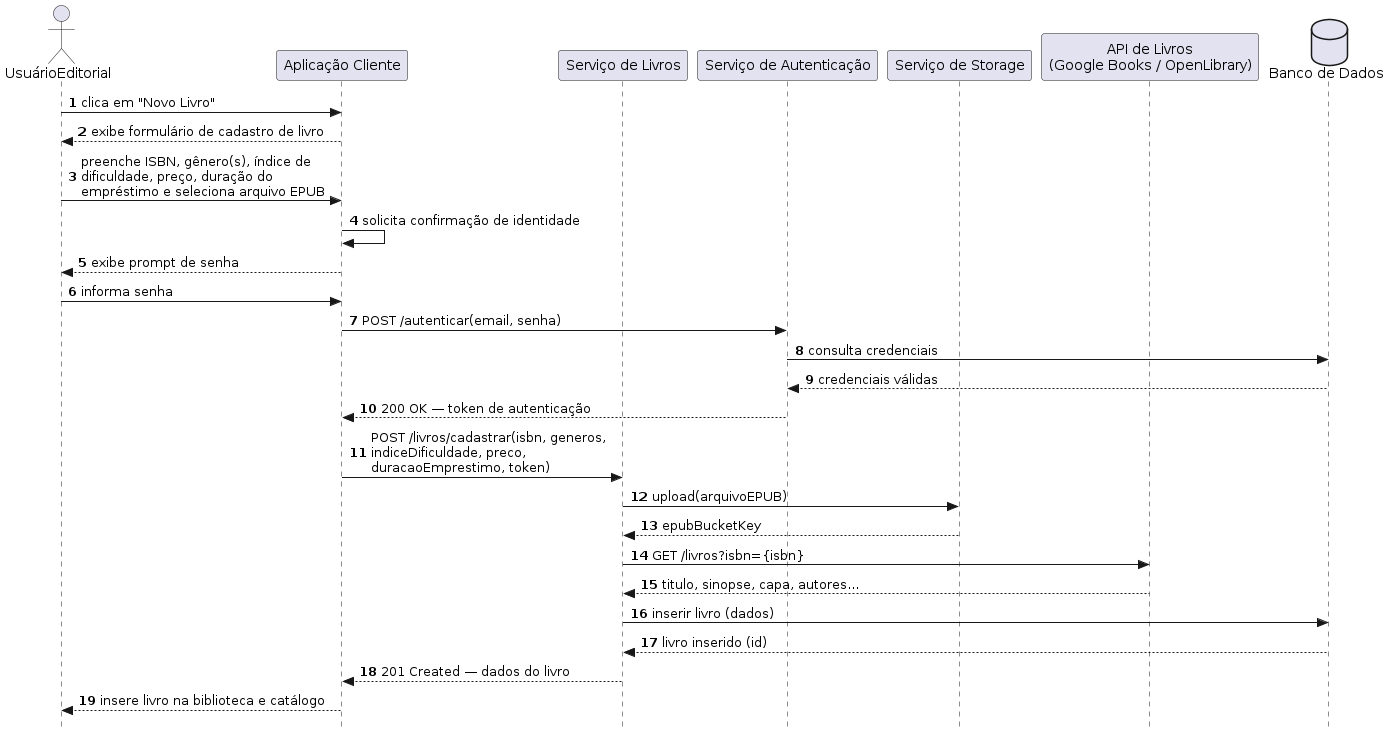

The diagram above was rendered by PlantUML. Its source (embedded in the PNG):
@startuml
autonumber
skinparam style strictuml

actor UsuarioEditorial as "UsuárioEditorial"
participant Client      as "Aplicação Cliente"
participant ServiceLivros  as "Serviço de Livros"
participant ServiceAuth    as "Serviço de Autenticação"
participant StorageService as "Serviço de Storage"
participant BookAPI        as "API de Livros\n(Google Books / OpenLibrary)"
database    BD             as "Banco de Dados"

UsuarioEditorial -> Client : clica em "Novo Livro"

Client --> UsuarioEditorial : exibe formulário de cadastro de livro

UsuarioEditorial -> Client : preenche ISBN, gênero(s), índice de\ndificuldade, preço, duração do\nempréstimo e seleciona arquivo EPUB
Client -> Client : solicita confirmação de identidade

' ── include: autenticar ──────────────────
Client --> UsuarioEditorial : exibe prompt de senha
UsuarioEditorial -> Client  : informa senha
Client -> ServiceAuth : POST /autenticar(email, senha)
 
ServiceAuth -> BD : consulta credenciais
 
BD --> ServiceAuth : credenciais válidas

ServiceAuth --> Client : 200 OK — token de autenticação
' ─────────────────────────────────────────
Client -> ServiceLivros : POST /livros/cadastrar(isbn, generos,\nindiceDificuldade, preco,\nduracaoEmprestimo, token)

' ── include: upload_epub ─────────────────
ServiceLivros -> StorageService : upload(arquivoEPUB)
StorageService --> ServiceLivros : epubBucketKey
' ─────────────────────────────────────────
ServiceLivros -> BookAPI : GET /livros?isbn={isbn}
BookAPI --> ServiceLivros : titulo, sinopse, capa, autores…

ServiceLivros -> BD : inserir livro (dados)

BD --> ServiceLivros : livro inserido (id)

ServiceLivros --> Client : 201 Created — dados do livro

Client --> UsuarioEditorial : insere livro na biblioteca e catálogo
@enduml